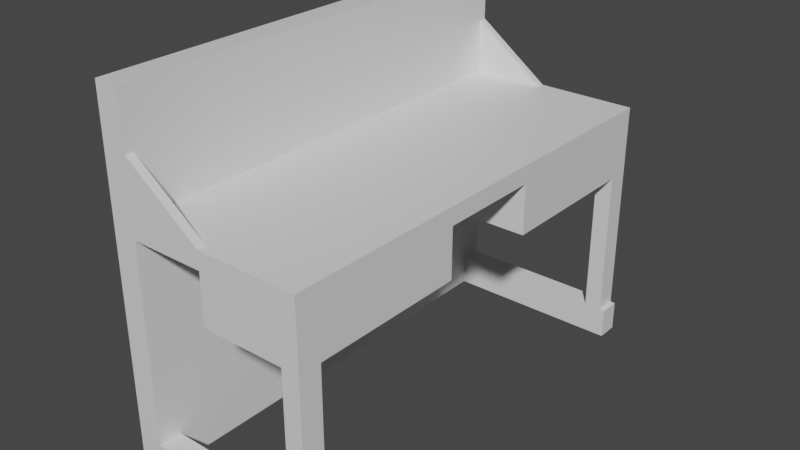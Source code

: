 # Source: TableModern.blend  (saved by Blender 2.80.75; exported with 4.5.12 LTS)
import bpy
from mathutils import Matrix  # noqa: F401  (used for matrix-valued properties, if any)

bpy.ops.wm.read_factory_settings(use_empty=True)
scene = bpy.context.scene
scene.name = 'Scene'

# ---- collections
col_collection = bpy.data.collections.new('Collection'); scene.collection.children.link(col_collection)

# ---- materials (node trees are filled in below, after node groups)
mat_material = bpy.data.materials.new('Material')
mat_material.alpha_threshold = 0.0
mat_material.use_transparent_shadow = False
mat_material.line_color = (0.0, 0.0, 0.0, 1.0)

# ---- material node trees
mat_material.use_nodes = True; mat_material.node_tree.nodes.clear()
_N = mat_material.node_tree.nodes; _L = mat_material.node_tree.links
n0 = _N.new('ShaderNodeOutputMaterial'); n0.name = 'Material Output'; n0.location = (300, 300)
n1 = _N.new('ShaderNodeBsdfPrincipled'); n1.name = 'Principled BSDF'; n1.location = (10, 300)
n1.distribution = 'GGX'
n1.subsurface_method = 'BURLEY'
n1.inputs[2].default_value = 0.4
n1.inputs[3].default_value = 1.45
n1.inputs[27].default_value = (0.0, 0.0, 0.0, 1.0)
n1.inputs[28].default_value = 1.0
_L.new(n1.outputs[0], n0.inputs[0])
n0.is_active_output = True

# ---- world
world_world = bpy.data.worlds.new('World'); scene.world = world_world
world_world.use_nodes = True; world_world.node_tree.nodes.clear()
_N = world_world.node_tree.nodes; _L = world_world.node_tree.links
n0 = _N.new('ShaderNodeOutputWorld'); n0.name = 'World Output'; n0.location = (300, 300)
n1 = _N.new('ShaderNodeBackground'); n1.name = 'Background'; n1.location = (10, 300)
n1.inputs[0].default_value = (0.05088, 0.05088, 0.05088, 1.0)
_L.new(n1.outputs[0], n0.inputs[0])
n0.is_active_output = True
world_world.color = (0.05088, 0.05088, 0.05088)
world_world.use_sun_shadow = False
world_world.sun_shadow_jitter_overblur = 0.0

# ---- meshes
me_cube = bpy.data.meshes.new('Cube')
me_cube.from_pydata([(1.0, 2.293, -0.1117), (1.0, 2.293, -0.2883), (1.0, -2.293, -0.1117), (1.0, -2.293, -0.2883), (-1.0, 2.293, -0.1117), (-1.0, 2.293, -0.2883), (-1.0, -2.293, -0.1117), (-1.0, -2.293, -0.2883), (0.0, 2.293, -0.2883), (0.0, -2.293, -0.1117), (0.0, -2.293, -0.2883), (0.0, 2.293, -0.1117), (-0.5, 2.293, -0.2883), (-0.5, -2.293, -0.1117), (-0.5, -2.293, -0.2883), (-0.5, 2.293, -0.1117), (-0.75, 2.293, -0.2883), (-0.75, -2.293, -0.1117), (-0.75, -2.293, -0.2883), (-0.75, 2.293, -0.1117), (-1.0, 2.293, -2.288), (-1.0, -2.293, -2.288), (-0.75, 2.293, -2.288), (-0.75, -2.293, -2.288), (-1.0, 2.293, -2.588), (-1.0, -2.293, -2.588), (-0.75, 2.293, -2.588), (-0.75, -2.293, -2.588), (1.05, 2.293, -2.288), (1.05, -2.293, -2.288), (1.05, 2.293, -2.588), (1.05, -2.293, -2.588), (0.0, -2.293, -0.7883), (1.0, -2.293, -0.7883), (1.0, 2.293, -0.7883), (0.0, 2.293, -0.7883), (0.8254, -2.293, -0.2883), (0.8254, 2.293, -0.1117), (0.8254, 2.293, -0.2883), (0.8254, -2.293, -0.1117), (0.8254, -2.293, -0.7883), (0.8254, 2.293, -0.7883), (-1.0, -2.064, -0.2883), (1.0, -2.064, -0.1117), (-1.0, -2.064, -0.1117), (1.0, -2.064, -0.2883), (0.0, -2.064, -0.2883), (0.0, -2.208, -0.1117), (-0.5, -2.064, -0.2883), (-0.5, -2.208, -0.1117), (-0.75, -2.064, -0.2883), (-0.75, -2.208, -0.1117), (-1.0, -2.064, -2.288), (-0.75, -2.064, -2.288), (-1.0, -2.064, -2.588), (-0.75, -2.064, -2.588), (1.05, -2.064, -2.288), (1.05, -2.064, -2.588), (1.0, -2.064, -0.7883), (0.0, -2.064, -0.7883), (0.8254, -2.064, -0.7883), (0.8254, -2.064, -0.1117), (-1.0, 2.075, -0.1117), (1.0, 2.075, -0.2883), (1.0, 2.075, -0.7883), (-1.0, 2.075, -0.2883), (1.0, 2.075, -0.1117), (0.0, 2.075, -0.2883), (0.0, 2.22, -0.1117), (-0.5, 2.075, -0.2883), (-0.5, 2.22, -0.1117), (-0.75, 2.075, -0.2883), (-0.75, 2.22, -0.1117), (-1.0, 2.075, -2.288), (-0.75, 2.075, -2.288), (-1.0, 2.075, -2.588), (-0.75, 2.075, -2.588), (1.05, 2.075, -2.288), (1.05, 2.075, -2.588), (0.0, 2.075, -0.7883), (0.8254, 2.075, -0.7883), (0.8254, 2.075, -0.1117), (0.8254, -2.293, -2.288), (1.0, -2.293, -2.288), (1.0, 2.075, -2.288), (1.0, 2.293, -2.288), (0.8254, 2.293, -2.288), (0.8254, -2.064, -2.288), (1.0, -2.064, -2.288), (0.8254, 2.075, -2.288), (-0.75, 2.075, -2.288), (-0.75, -2.064, -2.288), (-0.75, 2.075, -2.588), (-0.75, -2.064, -2.588), (-1.0, 0.005732, -0.2883), (1.0, 0.005732, -0.1117), (0.0, 0.005732, -0.2883), (0.0, 0.005732, -0.1117), (-0.5, 0.005732, -0.2883), (-0.5, 0.005732, -0.1117), (-0.75, 0.005732, -0.2883), (-0.75, 0.005732, -0.1117), (-1.0, 0.005732, -2.288), (-0.75, 0.005732, -2.288), (-1.0, 0.005732, -2.588), (-0.75, 0.005732, -2.588), (0.8254, 0.005732, -0.1117), (-1.0, 0.005732, -0.1117), (1.0, 0.005732, -0.2883), (-1.0, -1.029, -0.2883), (1.0, -1.029, -0.1117), (0.0, -1.029, -0.2883), (0.0, -1.029, -0.1117), (-0.5, -1.029, -0.2883), (-0.5, -1.029, -0.1117), (-0.75, -1.029, -0.2883), (-0.75, -1.029, -0.1117), (-1.0, -1.029, -2.288), (-0.75, -1.029, -2.288), (-1.0, -1.029, -2.588), (-0.75, -1.029, -2.588), (0.0, -1.029, -0.7883), (0.8254, -1.029, -0.7883), (0.8254, -1.029, -0.1117), (-1.0, -1.029, -0.1117), (1.0, -1.029, -0.2883), (1.0, -1.029, -0.7883), (-1.0, -0.5116, -0.1117), (1.0, -0.5116, -0.2883), (1.0, -0.5116, -0.7883), (-1.0, -0.5116, -0.2883), (1.0, -0.5116, -0.1117), (0.0, -0.5116, -0.2883), (0.0, -0.5116, -0.1117), (-0.5, -0.5116, -0.2883), (-0.5, -0.5116, -0.1117), (-0.75, -0.5116, -0.2883), (-0.75, -0.5116, -0.1117), (-1.0, -0.5116, -2.288), (-0.75, -0.5116, -2.288), (-1.0, -0.5116, -2.588), (-0.75, -0.5116, -2.588), (0.0, -0.5116, -0.7883), (0.8254, -0.5116, -0.7883), (0.8254, -0.5116, -0.1117), (-1.0, 1.04, -0.1117), (1.0, 1.04, -0.2883), (1.0, 1.04, -0.7883), (-1.0, 1.04, -0.2883), (1.0, 1.04, -0.1117), (0.0, 1.04, -0.2883), (0.0, 1.04, -0.1117), (-0.5, 1.04, -0.2883), (-0.5, 1.04, -0.1117), (-0.75, 1.04, -0.2883), (-0.75, 1.04, -0.1117), (-1.0, 1.04, -2.288), (-0.75, 1.04, -2.288), (-1.0, 1.04, -2.588), (-0.75, 1.04, -2.588), (0.0, 1.04, -0.7883), (0.8254, 1.04, -0.7883), (0.8254, 1.04, -0.1117), (-1.0, 0.5231, -0.2883), (1.0, 0.5231, -0.1117), (0.0, 0.5231, -0.2883), (0.0, 0.5231, -0.1117), (-0.5, 0.5231, -0.2883), (-0.5, 0.5231, -0.1117), (-0.75, 0.5231, -0.2883), (-0.75, 0.5231, -0.1117), (-1.0, 0.5231, -2.288), (-0.75, 0.5231, -2.288), (-1.0, 0.5231, -2.588), (-0.75, 0.5231, -2.588), (0.0, 0.5231, -0.7883), (0.8254, 0.5231, -0.7883), (0.8254, 0.5231, -0.1117), (-1.0, 0.5231, -0.1117), (1.0, 0.5231, -0.2883), (1.0, 0.5231, -0.7883), (-0.75, -2.293, 0.9883), (-1.0, -2.293, 0.9883), (-1.0, 2.075, 0.9883), (-1.0, 2.293, 0.9883), (-0.75, 2.293, 0.9883), (-0.75, -2.064, 0.9883), (-1.0, -2.064, 0.9883), (-0.75, -1.029, 0.9883), (-1.0, 1.04, 0.9883), (-0.75, 2.075, 0.9883), (-0.75, 0.5231, 0.9883), (-0.75, 0.005732, 0.9883), (-1.0, -0.5116, 0.9883), (-1.0, 0.005732, 0.9883), (-0.75, -0.5116, 0.9883), (-1.0, -1.029, 0.9883), (-1.0, 0.5231, 0.9883), (-0.75, 1.04, 0.9883), (-1.0, 0.005732, 0.4383), (-0.75, 2.22, 0.4383), (-0.75, 0.5231, 0.4383), (-0.75, 1.04, 0.4383), (-1.0, 2.075, 0.4383), (-0.75, 2.293, 0.4383), (-1.0, 2.293, 0.4383), (-1.0, 0.5231, 0.4383), (-0.75, -0.5116, 0.4383), (-0.75, -1.029, 0.4383), (-1.0, -0.5116, 0.4383), (-1.0, -2.064, 0.4383), (-1.0, -1.029, 0.4383), (-0.75, 0.005732, 0.4383), (-1.0, 1.04, 0.4383), (-0.75, -2.208, 0.4383), (-0.75, -2.293, 0.4383), (-1.0, -2.293, 0.4383)], [], [(211, 210, 187, 196), (18, 17, 6, 7), (65, 62, 4, 5), (38, 1, 34, 41), (45, 43, 2, 3), (38, 37, 0, 1), (12, 15, 11, 8), (48, 46, 10, 14), (36, 39, 9, 10), (61, 47, 9, 39), (50, 48, 14, 18), (16, 19, 15, 12), (10, 9, 13, 14), (49, 51, 214, 47), (5, 4, 19, 16), (5, 16, 22, 20), (14, 13, 17, 18), (49, 51, 17, 13), (73, 20, 24, 75), (18, 7, 21, 23), (65, 5, 20, 73), (50, 18, 23, 53), (54, 55, 27, 25), (76, 26, 30, 78), (20, 22, 26, 24), (23, 21, 25, 27), (56, 29, 31, 57), (53, 23, 29, 56), (23, 27, 31, 29), (26, 22, 28, 30), (41, 34, 85, 86), (36, 10, 32, 40), (67, 8, 35, 79), (45, 3, 33, 58), (3, 36, 40, 33), (59, 60, 40, 32), (43, 61, 39, 2), (3, 2, 39, 36), (8, 11, 37, 38), (8, 38, 41, 35), (110, 123, 61, 43), (121, 122, 60, 59), (125, 45, 58, 126), (10, 46, 59, 32), (122, 126, 58, 60), (27, 55, 57, 31), (119, 120, 55, 54), (115, 50, 53, 118), (7, 42, 52, 21), (21, 52, 54, 25), (114, 116, 51, 49), (112, 114, 49, 47), (115, 113, 48, 50), (123, 112, 47, 61), (113, 111, 46, 48), (125, 110, 43, 45), (7, 6, 44, 42), (199, 209, 193, 194), (208, 207, 195, 188), (1, 0, 66, 63), (12, 8, 67, 69), (37, 11, 68, 81), (16, 12, 69, 71), (68, 200, 72, 70), (15, 19, 72, 70), (16, 71, 74, 22), (24, 26, 76, 75), (28, 77, 78, 30), (22, 74, 77, 28), (40, 60, 87, 82), (1, 63, 64, 34), (35, 41, 80, 79), (0, 37, 81, 66), (150, 67, 79, 160), (148, 65, 73, 156), (156, 73, 75, 158), (148, 145, 62, 65), (87, 88, 83, 82), (86, 85, 84, 89), (60, 58, 88, 87), (33, 40, 82, 83), (64, 80, 89, 84), (58, 33, 83, 88), (80, 41, 86, 89), (34, 64, 84, 85), (90, 91, 93, 92), (56, 57, 93, 91), (78, 77, 90, 92), (130, 127, 107, 94), (138, 102, 104, 140), (130, 94, 102, 138), (206, 199, 194, 197), (179, 164, 95, 108), (167, 165, 96, 98), (177, 166, 97, 106), (169, 167, 98, 100), (166, 168, 99, 97), (168, 170, 101, 99), (169, 100, 103, 172), (173, 174, 105, 104), (164, 177, 106, 95), (46, 111, 121, 59), (42, 109, 117, 52), (52, 117, 119, 54), (42, 44, 124, 109), (200, 204, 185, 190), (128, 131, 110, 125), (134, 132, 111, 113), (144, 133, 112, 123), (136, 134, 113, 115), (133, 135, 114, 112), (135, 137, 116, 114), (136, 115, 118, 139), (140, 141, 120, 119), (143, 129, 126, 122), (128, 125, 126, 129), (142, 143, 122, 121), (131, 144, 123, 110), (95, 106, 144, 131), (104, 105, 141, 140), (100, 136, 139, 103), (99, 101, 137, 135), (97, 99, 135, 133), (100, 98, 134, 136), (106, 97, 133, 144), (98, 96, 132, 134), (108, 95, 131, 128), (201, 202, 198, 191), (111, 132, 142, 121), (109, 130, 138, 117), (117, 138, 140, 119), (109, 124, 127, 130), (66, 81, 162, 149), (79, 80, 161, 160), (63, 146, 147, 64), (80, 64, 147, 161), (75, 76, 159, 158), (71, 154, 157, 74), (70, 72, 155, 153), (68, 70, 153, 151), (71, 69, 152, 154), (81, 68, 151, 162), (69, 67, 150, 152), (63, 66, 149, 146), (205, 203, 183, 184), (163, 178, 145, 148), (171, 156, 158, 173), (163, 148, 156, 171), (165, 150, 160, 175), (94, 163, 171, 102), (102, 171, 173, 104), (94, 107, 178, 163), (149, 162, 177, 164), (160, 161, 176, 175), (146, 179, 180, 147), (161, 147, 180, 176), (158, 159, 174, 173), (154, 169, 172, 157), (153, 155, 170, 168), (151, 153, 168, 166), (154, 152, 167, 169), (162, 151, 166, 177), (152, 150, 165, 167), (146, 149, 164, 179), (204, 205, 184, 185), (128, 129, 142, 132), (175, 165, 179, 180), (128, 132, 165, 179), (186, 187, 182, 181), (188, 196, 187, 186), (185, 184, 183, 190), (191, 197, 194, 192), (195, 193, 196, 188), (192, 194, 193, 195), (190, 183, 189, 198), (198, 189, 197, 191), (207, 212, 192, 195), (212, 201, 191, 192), (213, 206, 197, 189), (215, 214, 186, 181), (216, 215, 181, 182), (202, 200, 190, 198), (203, 213, 189, 183), (214, 208, 188, 186), (210, 216, 182, 187), (209, 211, 196, 193), (127, 124, 211, 209), (44, 6, 216, 210), (51, 116, 208, 214), (62, 145, 213, 203), (155, 72, 200, 202), (6, 17, 215, 216), (9, 215, 17, 13), (145, 178, 206, 213), (101, 170, 201, 212), (137, 101, 212, 207), (19, 4, 205, 204), (4, 62, 203, 205), (170, 155, 202, 201), (11, 204, 200, 68), (178, 107, 199, 206), (116, 137, 207, 208), (107, 127, 209, 199), (124, 44, 210, 211), (47, 214, 215, 9), (15, 19, 204, 11)])
_uv = me_cube.uv_layers.new(name='UVMap')
_uv.uv.foreach_set('vector', [0.625, 0.5689, 0.625, 0.5125, 0.625, 0.5125, 0.625, 0.5689, 0.375, 0.4688, 0.625, 0.4688, 0.625, 0.5, 0.375, 0.5, 0.375, 0.7381, 0.625, 0.7381, 0.625, 0.75, 0.375, 0.75, 0.625, 0.7282, 0.625, 0.75, 0.625, 0.75, 0.625, 0.7282, 0.125, 0.7375, 0.375, 0.7375, 0.375, 0.75, 0.125, 0.75, 0.625, 0.7282, 0.875, 0.7282, 0.875, 0.75, 0.625, 0.75, 0.625, 0.5625, 0.875, 0.5625, 0.875, 0.625, 0.625, 0.625, 0.4375, 0.9875, 0.5, 0.9875, 0.5, 1.0, 0.4375, 1.0, 0.375, 0.2718, 0.625, 0.2718, 0.625, 0.375, 0.375, 0.375, 0.3968, 0.2375, 0.5, 0.2375, 0.5, 0.25, 0.3968, 0.25, 0.4062, 0.9875, 0.4375, 0.9875, 0.4375, 1.0, 0.4062, 1.0, 0.625, 0.5312, 0.875, 0.5312, 0.875, 0.5625, 0.625, 0.5625, 0.375, 0.375, 0.625, 0.375, 0.625, 0.4375, 0.375, 0.4375, 0.5938, 0.2375, 0.5938, 0.2375, 0.5, 0.2375, 0.5625, 0.2375, 0.625, 0.5, 0.875, 0.5, 0.875, 0.5312, 0.625, 0.5312, 0.625, 0.5, 0.625, 0.5312, 0.625, 0.5312, 0.625, 0.5, 0.375, 0.4375, 0.625, 0.4375, 0.625, 0.4688, 0.375, 0.4688, 0.5625, 0.2375, 0.5938, 0.2375, 0.5938, 0.25, 0.5625, 0.25, 0.375, 0.7381, 0.375, 0.75, 0.375, 0.75, 0.375, 0.7381, 0.375, 0.4688, 0.375, 0.5, 0.375, 0.5, 0.375, 0.4688, 0.375, 0.7381, 0.375, 0.75, 0.375, 0.75, 0.375, 0.7381, 0.4062, 0.9875, 0.4062, 1.0, 0.4062, 1.0, 0.4062, 0.9875, 0.375, 0.9875, 0.4062, 0.9875, 0.4062, 1.0, 0.375, 1.0, 0.4062, 0.7619, 0.4062, 0.75, 0.4062, 0.75, 0.4062, 0.7619, 0.625, 0.5, 0.625, 0.5312, 0.625, 0.5312, 0.625, 0.5, 0.375, 0.4688, 0.375, 0.5, 0.375, 0.5, 0.375, 0.4688, 0.4063, 0.9875, 0.4062, 1.0, 0.4062, 1.0, 0.4062, 0.9875, 0.4062, 0.9875, 0.4062, 1.0, 0.4062, 1.0, 0.4063, 0.9875, 0.375, 0.4688, 0.375, 0.4688, 0.375, 0.4688, 0.375, 0.4688, 0.625, 0.5312, 0.625, 0.5312, 0.625, 0.5312, 0.625, 0.5312, 0.625, 0.7282, 0.625, 0.75, 0.625, 0.75, 0.625, 0.7282, 0.375, 0.2718, 0.375, 0.375, 0.375, 0.375, 0.375, 0.2718, 0.5, 0.7619, 0.5, 0.75, 0.5, 0.75, 0.5, 0.7619, 0.125, 0.7375, 0.125, 0.75, 0.125, 0.75, 0.125, 0.7375, 0.375, 0.25, 0.375, 0.2718, 0.375, 0.2718, 0.375, 0.25, 0.5, 0.9875, 0.6032, 0.9875, 0.6032, 1.0, 0.5, 1.0, 0.375, 0.2375, 0.3968, 0.2375, 0.3968, 0.25, 0.375, 0.25, 0.375, 0.25, 0.625, 0.25, 0.625, 0.2718, 0.375, 0.2718, 0.625, 0.625, 0.875, 0.625, 0.875, 0.7282, 0.625, 0.7282, 0.625, 0.625, 0.625, 0.7282, 0.625, 0.7282, 0.625, 0.625, 0.375, 0.1811, 0.3968, 0.1811, 0.3968, 0.2375, 0.375, 0.2375, 0.5, 0.9311, 0.6032, 0.9311, 0.6032, 0.9875, 0.5, 0.9875, 0.125, 0.6811, 0.125, 0.7375, 0.125, 0.7375, 0.125, 0.6811, 0.5, 1.0, 0.5, 0.9875, 0.5, 0.9875, 0.5, 1.0, 0.6032, 0.9311, 0.625, 0.9311, 0.625, 0.9875, 0.6032, 0.9875, 0.4062, 1.0, 0.4062, 0.9875, 0.4062, 0.9875, 0.4062, 1.0, 0.375, 0.9311, 0.4062, 0.9311, 0.4062, 0.9875, 0.375, 0.9875, 0.4062, 0.9311, 0.4062, 0.9875, 0.4062, 0.9875, 0.4062, 0.9311, 0.375, 0.5, 0.375, 0.5125, 0.375, 0.5125, 0.375, 0.5, 0.375, 0.5, 0.375, 0.5125, 0.375, 0.5125, 0.375, 0.5, 0.5625, 0.1811, 0.5938, 0.1811, 0.5938, 0.2375, 0.5625, 0.2375, 0.5, 0.1811, 0.5625, 0.1811, 0.5625, 0.2375, 0.5, 0.2375, 0.4062, 0.9311, 0.4375, 0.9311, 0.4375, 0.9875, 0.4062, 0.9875, 0.3968, 0.1811, 0.5, 0.1811, 0.5, 0.2375, 0.3968, 0.2375, 0.4375, 0.9311, 0.5, 0.9311, 0.5, 0.9875, 0.4375, 0.9875, 0.125, 0.6811, 0.375, 0.6811, 0.375, 0.7375, 0.125, 0.7375, 0.375, 0.5, 0.625, 0.5, 0.625, 0.5125, 0.375, 0.5125, 0.625, 0.6253, 0.625, 0.5971, 0.625, 0.5971, 0.625, 0.6253, 0.5938, 0.1811, 0.5938, 0.1529, 0.5938, 0.1529, 0.5938, 0.1811, 0.125, 0.5, 0.375, 0.5, 0.375, 0.5119, 0.125, 0.5119, 0.4375, 0.75, 0.5, 0.75, 0.5, 0.7619, 0.4375, 0.7619, 0.3968, 0.0, 0.5, 0.0, 0.5, 0.01187, 0.3968, 0.01187, 0.4062, 0.75, 0.4375, 0.75, 0.4375, 0.7619, 0.4062, 0.7619, 0.5938, 0.01187, 0.5938, 0.01187, 0.5625, 0.01187, 0.5, 0.01187, 0.5625, 0.0, 0.5938, 0.0, 0.5938, 0.01187, 0.5625, 0.01187, 0.4062, 0.75, 0.4062, 0.7619, 0.4062, 0.7619, 0.4062, 0.75, 0.375, 0.75, 0.4062, 0.75, 0.4062, 0.7619, 0.375, 0.7619, 0.4062, 0.75, 0.4062, 0.7619, 0.4062, 0.7619, 0.4062, 0.75, 0.4062, 0.75, 0.4062, 0.7619, 0.4062, 0.7619, 0.4062, 0.75, 0.6032, 1.0, 0.6032, 0.9875, 0.6032, 0.9875, 0.6032, 1.0, 0.125, 0.5, 0.125, 0.5119, 0.125, 0.5119, 0.125, 0.5, 0.5, 0.75, 0.6032, 0.75, 0.6032, 0.7619, 0.5, 0.7619, 0.375, 0.0, 0.3968, 0.0, 0.3968, 0.01187, 0.375, 0.01187, 0.5, 0.8183, 0.5, 0.7619, 0.5, 0.7619, 0.5, 0.8183, 0.375, 0.6817, 0.375, 0.7381, 0.375, 0.7381, 0.375, 0.6817, 0.375, 0.6817, 0.375, 0.7381, 0.375, 0.7381, 0.375, 0.6817, 0.375, 0.6817, 0.625, 0.6817, 0.625, 0.7381, 0.375, 0.7381, 0.6032, 0.9875, 0.625, 0.9875, 0.625, 1.0, 0.6032, 1.0, 0.6032, 0.75, 0.625, 0.75, 0.625, 0.7619, 0.6032, 0.7619, 0.6032, 0.9875, 0.625, 0.9875, 0.625, 0.9875, 0.6032, 0.9875, 0.375, 0.25, 0.375, 0.2718, 0.375, 0.2718, 0.375, 0.25, 0.625, 0.7619, 0.6032, 0.7619, 0.6032, 0.7619, 0.625, 0.7619, 0.125, 0.7375, 0.125, 0.75, 0.125, 0.75, 0.125, 0.7375, 0.6032, 0.7619, 0.6032, 0.75, 0.6032, 0.75, 0.6032, 0.7619, 0.125, 0.5, 0.125, 0.5119, 0.125, 0.5119, 0.125, 0.5, 0.4062, 0.7619, 0.4063, 0.9875, 0.4062, 0.9875, 0.4062, 0.7619, 0.4063, 0.9875, 0.4062, 0.9875, 0.4062, 0.9875, 0.4063, 0.9875, 0.4062, 0.7619, 0.4062, 0.7619, 0.4062, 0.7619, 0.4062, 0.7619, 0.375, 0.5971, 0.625, 0.5971, 0.625, 0.6253, 0.375, 0.6253, 0.375, 0.5971, 0.375, 0.6253, 0.375, 0.6253, 0.375, 0.5971, 0.375, 0.5971, 0.375, 0.6253, 0.375, 0.6253, 0.375, 0.5971, 0.625, 0.6535, 0.625, 0.6253, 0.625, 0.6253, 0.625, 0.6535, 0.125, 0.5965, 0.375, 0.5965, 0.375, 0.6247, 0.125, 0.6247, 0.4375, 0.8465, 0.5, 0.8465, 0.5, 0.8747, 0.4375, 0.8747, 0.3968, 0.09648, 0.5, 0.09648, 0.5, 0.1247, 0.3968, 0.1247, 0.4062, 0.8465, 0.4375, 0.8465, 0.4375, 0.8747, 0.4062, 0.8747, 0.5, 0.09648, 0.5625, 0.09648, 0.5625, 0.1247, 0.5, 0.1247, 0.5625, 0.09648, 0.5938, 0.09648, 0.5938, 0.1247, 0.5625, 0.1247, 0.4062, 0.8465, 0.4062, 0.8747, 0.4062, 0.8747, 0.4062, 0.8465, 0.375, 0.8465, 0.4062, 0.8465, 0.4062, 0.8747, 0.375, 0.8747, 0.375, 0.09648, 0.3968, 0.09648, 0.3968, 0.1247, 0.375, 0.1247, 0.5, 0.9875, 0.5, 0.9311, 0.5, 0.9311, 0.5, 0.9875, 0.375, 0.5125, 0.375, 0.5689, 0.375, 0.5689, 0.375, 0.5125, 0.375, 0.5125, 0.375, 0.5689, 0.375, 0.5689, 0.375, 0.5125, 0.375, 0.5125, 0.625, 0.5125, 0.625, 0.5689, 0.375, 0.5689, 0.5938, 0.01187, 0.5938, 0.0, 0.5938, 0.0, 0.5938, 0.01187, 0.125, 0.6529, 0.375, 0.6529, 0.375, 0.6811, 0.125, 0.6811, 0.4375, 0.9029, 0.5, 0.9029, 0.5, 0.9311, 0.4375, 0.9311, 0.3968, 0.1529, 0.5, 0.1529, 0.5, 0.1811, 0.3968, 0.1811, 0.4062, 0.9029, 0.4375, 0.9029, 0.4375, 0.9311, 0.4062, 0.9311, 0.5, 0.1529, 0.5625, 0.1529, 0.5625, 0.1811, 0.5, 0.1811, 0.5625, 0.1529, 0.5938, 0.1529, 0.5938, 0.1811, 0.5625, 0.1811, 0.4062, 0.9029, 0.4062, 0.9311, 0.4062, 0.9311, 0.4062, 0.9029, 0.375, 0.9029, 0.4062, 0.9029, 0.4062, 0.9311, 0.375, 0.9311, 0.6032, 0.9029, 0.625, 0.9029, 0.625, 0.9311, 0.6032, 0.9311, 0.125, 0.6529, 0.125, 0.6811, 0.125, 0.6811, 0.125, 0.6529, 0.5, 0.9029, 0.6032, 0.9029, 0.6032, 0.9311, 0.5, 0.9311, 0.375, 0.1529, 0.3968, 0.1529, 0.3968, 0.1811, 0.375, 0.1811, 0.375, 0.1247, 0.3968, 0.1247, 0.3968, 0.1529, 0.375, 0.1529, 0.375, 0.8747, 0.4062, 0.8747, 0.4062, 0.9029, 0.375, 0.9029, 0.4062, 0.8747, 0.4062, 0.9029, 0.4062, 0.9029, 0.4062, 0.8747, 0.5625, 0.1247, 0.5938, 0.1247, 0.5938, 0.1529, 0.5625, 0.1529, 0.5, 0.1247, 0.5625, 0.1247, 0.5625, 0.1529, 0.5, 0.1529, 0.4062, 0.8747, 0.4375, 0.8747, 0.4375, 0.9029, 0.4062, 0.9029, 0.3968, 0.1247, 0.5, 0.1247, 0.5, 0.1529, 0.3968, 0.1529, 0.4375, 0.8747, 0.5, 0.8747, 0.5, 0.9029, 0.4375, 0.9029, 0.125, 0.6247, 0.375, 0.6247, 0.375, 0.6529, 0.125, 0.6529, 0.5938, 0.09648, 0.5938, 0.06828, 0.5938, 0.06828, 0.5938, 0.09648, 0.5, 0.9311, 0.5, 0.9029, 0.5, 0.9029, 0.5, 0.9311, 0.375, 0.5689, 0.375, 0.5971, 0.375, 0.5971, 0.375, 0.5689, 0.375, 0.5689, 0.375, 0.5971, 0.375, 0.5971, 0.375, 0.5689, 0.375, 0.5689, 0.625, 0.5689, 0.625, 0.5971, 0.375, 0.5971, 0.375, 0.01187, 0.3968, 0.01187, 0.3968, 0.06828, 0.375, 0.06828, 0.5, 0.7619, 0.6032, 0.7619, 0.6032, 0.8183, 0.5, 0.8183, 0.125, 0.5119, 0.125, 0.5683, 0.125, 0.5683, 0.125, 0.5119, 0.6032, 0.7619, 0.625, 0.7619, 0.625, 0.8183, 0.6032, 0.8183, 0.375, 0.7619, 0.4062, 0.7619, 0.4062, 0.8183, 0.375, 0.8183, 0.4062, 0.7619, 0.4062, 0.8183, 0.4062, 0.8183, 0.4062, 0.7619, 0.5625, 0.01187, 0.5938, 0.01187, 0.5938, 0.06828, 0.5625, 0.06828, 0.5, 0.01187, 0.5625, 0.01187, 0.5625, 0.06828, 0.5, 0.06828, 0.4062, 0.7619, 0.4375, 0.7619, 0.4375, 0.8183, 0.4062, 0.8183, 0.3968, 0.01187, 0.5, 0.01187, 0.5, 0.06828, 0.3968, 0.06828, 0.4375, 0.7619, 0.5, 0.7619, 0.5, 0.8183, 0.4375, 0.8183, 0.125, 0.5119, 0.375, 0.5119, 0.375, 0.5683, 0.125, 0.5683, 0.625, 0.75, 0.625, 0.7381, 0.625, 0.7381, 0.625, 0.75, 0.375, 0.6535, 0.625, 0.6535, 0.625, 0.6817, 0.375, 0.6817, 0.375, 0.6535, 0.375, 0.6817, 0.375, 0.6817, 0.375, 0.6535, 0.375, 0.6535, 0.375, 0.6817, 0.375, 0.6817, 0.375, 0.6535, 0.5, 0.8465, 0.5, 0.8183, 0.5, 0.8183, 0.5, 0.8465, 0.375, 0.6253, 0.375, 0.6535, 0.375, 0.6535, 0.375, 0.6253, 0.375, 0.6253, 0.375, 0.6535, 0.375, 0.6535, 0.375, 0.6253, 0.375, 0.6253, 0.625, 0.6253, 0.625, 0.6535, 0.375, 0.6535, 0.375, 0.06828, 0.3968, 0.06828, 0.3968, 0.09648, 0.375, 0.09648, 0.5, 0.8183, 0.6032, 0.8183, 0.6032, 0.8465, 0.5, 0.8465, 0.125, 0.5683, 0.125, 0.5965, 0.125, 0.5965, 0.125, 0.5683, 0.6032, 0.8183, 0.625, 0.8183, 0.625, 0.8465, 0.6032, 0.8465, 0.375, 0.8183, 0.4062, 0.8183, 0.4062, 0.8465, 0.375, 0.8465, 0.4062, 0.8183, 0.4062, 0.8465, 0.4062, 0.8465, 0.4062, 0.8183, 0.5625, 0.06828, 0.5938, 0.06828, 0.5938, 0.09648, 0.5625, 0.09648, 0.5, 0.06828, 0.5625, 0.06828, 0.5625, 0.09648, 0.5, 0.09648, 0.4062, 0.8183, 0.4375, 0.8183, 0.4375, 0.8465, 0.4062, 0.8465, 0.3968, 0.06828, 0.5, 0.06828, 0.5, 0.09648, 0.3968, 0.09648, 0.4375, 0.8183, 0.5, 0.8183, 0.5, 0.8465, 0.4375, 0.8465, 0.125, 0.5683, 0.375, 0.5683, 0.375, 0.5965, 0.125, 0.5965, 0.875, 0.5312, 0.875, 0.5, 0.875, 0.5, 0.875, 0.5312, 0.125, 0.6529, 0.125, 0.6529, 0.5, 0.9029, 0.5, 0.9029, 0.5, 0.8465, 0.5, 0.8465, 0.125, 0.5965, 0.125, 0.5965, 0.125, 0.6529, 0.5, 0.9029, 0.5, 0.8465, 0.125, 0.5965, 0.5938, 0.2375, 0.625, 0.2375, 0.625, 0.25, 0.5938, 0.25, 0.5938, 0.1811, 0.625, 0.1811, 0.625, 0.2375, 0.5938, 0.2375, 0.5938, 0.0, 0.625, 0.0, 0.625, 0.01187, 0.5938, 0.01187, 0.5938, 0.09648, 0.625, 0.09648, 0.625, 0.1247, 0.5938, 0.1247, 0.5938, 0.1529, 0.625, 0.1529, 0.625, 0.1811, 0.5938, 0.1811, 0.5938, 0.1247, 0.625, 0.1247, 0.625, 0.1529, 0.5938, 0.1529, 0.5938, 0.01187, 0.625, 0.01187, 0.625, 0.06828, 0.5938, 0.06828, 0.5938, 0.06828, 0.625, 0.06828, 0.625, 0.09648, 0.5938, 0.09648, 0.5938, 0.1529, 0.5937, 0.1247, 0.5938, 0.1247, 0.5938, 0.1529, 0.5937, 0.1247, 0.5938, 0.09648, 0.5938, 0.09648, 0.5938, 0.1247, 0.625, 0.6817, 0.625, 0.6535, 0.625, 0.6535, 0.625, 0.6817, 0.5938, 0.25, 0.5938, 0.2375, 0.5938, 0.2375, 0.5938, 0.25, 0.625, 0.5, 0.625, 0.4688, 0.625, 0.4688, 0.625, 0.5, 0.5938, 0.06828, 0.5938, 0.01187, 0.5938, 0.01187, 0.5938, 0.06828, 0.625, 0.7381, 0.625, 0.6817, 0.625, 0.6817, 0.625, 0.7381, 0.5938, 0.2375, 0.5938, 0.1811, 0.5938, 0.1811, 0.5938, 0.2375, 0.625, 0.5125, 0.625, 0.5, 0.625, 0.5, 0.625, 0.5125, 0.625, 0.5971, 0.625, 0.5689, 0.625, 0.5689, 0.625, 0.5971, 0.625, 0.5971, 0.625, 0.5689, 0.625, 0.5689, 0.625, 0.5971, 0.625, 0.5125, 0.625, 0.5, 0.625, 0.5, 0.625, 0.5125, 0.5938, 0.2375, 0.5938, 0.1811, 0.5938, 0.1811, 0.5938, 0.2375, 0.625, 0.7381, 0.625, 0.6817, 0.625, 0.6817, 0.625, 0.7381, 0.5938, 0.06828, 0.5938, 0.01187, 0.5938, 0.01187, 0.5938, 0.06828, 0.625, 0.5, 0.625, 0.4688, 0.625, 0.4688, 0.625, 0.5, 0.625, 0.4688, 0.625, 0.4688, 0.625, 0.4375, 0.625, 0.375, 0.625, 0.6817, 0.625, 0.6535, 0.625, 0.6535, 0.625, 0.6817, 0.5938, 0.1247, 0.5938, 0.09648, 0.5938, 0.09648, 0.5937, 0.1247, 0.5938, 0.1529, 0.5938, 0.1247, 0.5937, 0.1247, 0.5938, 0.1529, 0.875, 0.5312, 0.875, 0.5, 0.875, 0.5, 0.875, 0.5312, 0.625, 0.75, 0.625, 0.7381, 0.625, 0.7381, 0.625, 0.75, 0.5938, 0.09648, 0.5938, 0.06828, 0.5938, 0.06828, 0.5938, 0.09648, 0.5938, 0.0, 0.5938, 0.01187, 0.5, 0.01187, 0.5, 0.0, 0.625, 0.6535, 0.625, 0.6253, 0.625, 0.6253, 0.625, 0.6535, 0.5938, 0.1811, 0.5938, 0.1529, 0.5938, 0.1529, 0.5938, 0.1811, 0.625, 0.6253, 0.625, 0.5971, 0.625, 0.5971, 0.625, 0.6253, 0.625, 0.5689, 0.625, 0.5125, 0.625, 0.5125, 0.625, 0.5689, 0.5938, 0.2375, 0.5938, 0.25, 0.5, 0.25, 0.5, 0.2375, 0.875, 0.5312, 0.875, 0.5312, 0.875, 0.625, 0.875, 0.5625])
me_cube.materials.append(mat_material)
me_cube.use_remesh_preserve_volume = False
me_cube.use_remesh_preserve_attributes = False
me_cube.use_mirror_vertex_groups = False
me_cube.update()

# ---- objects
ob_cube = bpy.data.objects.new('Cube', me_cube)

# ---- transforms, parenting, visibility, modifiers, constraints
ob_cube.location = (0.0, 0.0, 0.5)
ob_cube.lock_rotations_4d = False
ob_cube.empty_display_type = 'ARROWS'
ob_cube.lineart.crease_threshold = 0.0

# ---- collection membership
col_collection.objects.link(ob_cube)

# ---- scene / render settings (as saved in the file)
scene.frame_start = 1; scene.frame_end = 250; scene.frame_set(1)
scene.render.engine = 'BLENDER_EEVEE_NEXT'
scene.cycles.use_denoising = False
scene.cycles.samples = 128
scene.cycles.sampling_pattern = 'TABULATED_SOBOL'
scene.cycles.use_adaptive_sampling = False
scene.cycles.use_light_tree = False
scene.view_settings.view_transform = 'Filmic'
bpy.context.view_layer.update()

# ---- added for rendering (the .blend has no active camera and no usable light): camera, sun
cam_auto = bpy.data.cameras.new('AutoCamera')
cam_auto.lens = 50.0
cam_auto.sensor_width = 36.0
cam_auto.clip_end = 1000.0
ob_auto_camera = bpy.data.objects.new('AutoCamera', cam_auto)
scene.collection.objects.link(ob_auto_camera)
ob_auto_camera.location = (5.73023, -6.84627, 4.26418)
ob_auto_camera.rotation_euler = (1.09748, -7.21219e-08, 0.694738)
scene.camera = ob_auto_camera
light_auto_sun = bpy.data.lights.new('AutoSun', 'SUN')
light_auto_sun.energy = 3.0
light_auto_sun.angle = 0.0523599
ob_auto_sun = bpy.data.objects.new('AutoSun', light_auto_sun)
scene.collection.objects.link(ob_auto_sun)
ob_auto_sun.rotation_euler = (0.872665, 0.174533, 0.523599)
bpy.context.view_layer.update()
